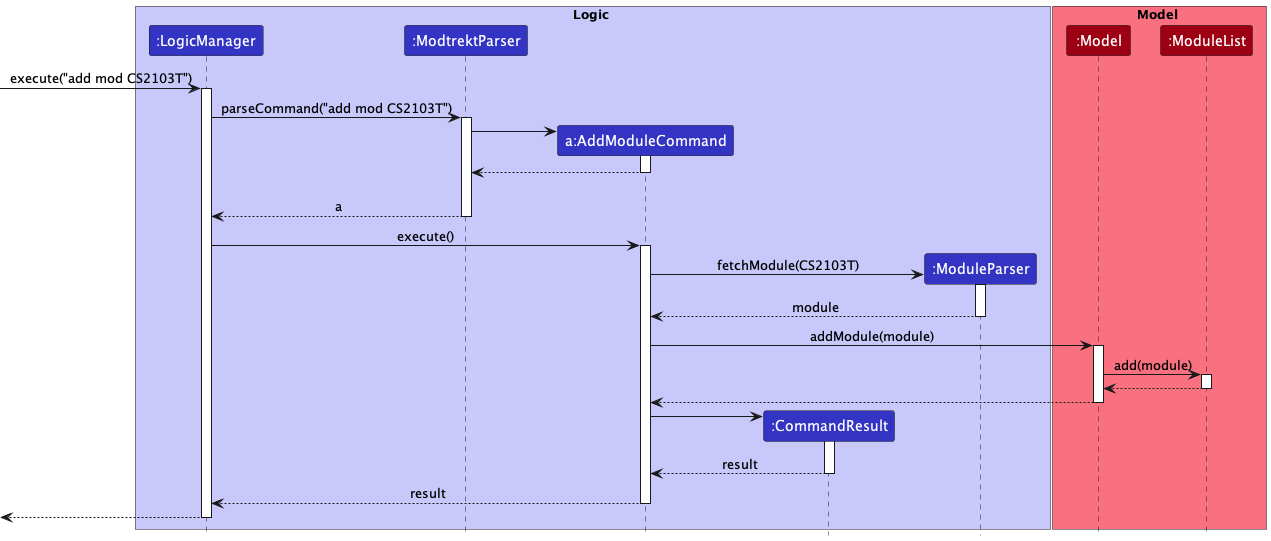

The diagram above was rendered by PlantUML. Its source (embedded in the PNG):
@startuml
!include ../../style.puml

box Logic LOGIC_COLOR_T1
participant ":LogicManager" as LogicManager LOGIC_COLOR
participant ":ModtrektParser" as ModtrektParser LOGIC_COLOR
participant "a:AddModuleCommand" as AddModuleCommand LOGIC_COLOR
participant ":CommandResult" as CommandResult LOGIC_COLOR
participant ":ModuleParser" as ModuleParser LOGIC_COLOR

end box

box Model MODEL_COLOR_T1
participant ":Model" as Model MODEL_COLOR
participant ":ModuleList" as ModuleList MODEL_COLOR
end box

[-> LogicManager : execute("add mod CS2103T")
activate LogicManager

LogicManager -> ModtrektParser : parseCommand("add mod CS2103T")
activate ModtrektParser

create AddModuleCommand
ModtrektParser -> AddModuleCommand
activate AddModuleCommand

AddModuleCommand --> ModtrektParser
deactivate AddModuleCommand

'Hidden arrow to position the destroy marker below the end of the activation bar.
AddModuleCommand -[hidden]-> ModtrektParser
'destroy AddCommandParser

ModtrektParser --> LogicManager : a
deactivate ModtrektParser

LogicManager -> AddModuleCommand : execute()
activate AddModuleCommand

create ModuleParser
AddModuleCommand -> ModuleParser : fetchModule(CS2103T)
activate ModuleParser

ModuleParser --> AddModuleCommand : module
deactivate ModuleParser

AddModuleCommand -> Model : addModule(module)
activate Model

Model -> ModuleList : add(module)
activate ModuleList

ModuleList --> Model
deactivate ModuleList

Model --> AddModuleCommand
deactivate Model

create CommandResult
AddModuleCommand -> CommandResult
activate CommandResult

CommandResult --> AddModuleCommand : result
deactivate CommandResult

AddModuleCommand --> LogicManager : result
deactivate AddModuleCommand

[<--LogicManager
deactivate LogicManager
@enduml